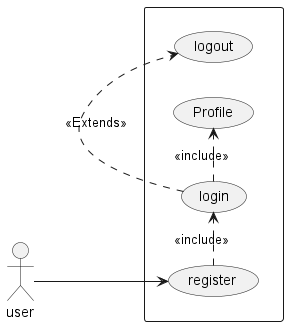

The diagram above was rendered by PlantUML. Its source (embedded in the PNG):
@startuml
left to right direction
actor "user" as User
rectangle {
    together{
usecase "register" as Register
usecase "Profile" as Profile
usecase "login" as Login
usecase "logout" as Logout
    }

User --> Register
Register .> Login : <<include>>
Login .> Logout  : <<Extends>>
Login .> Profile : <<include>>







 

}

@enduml